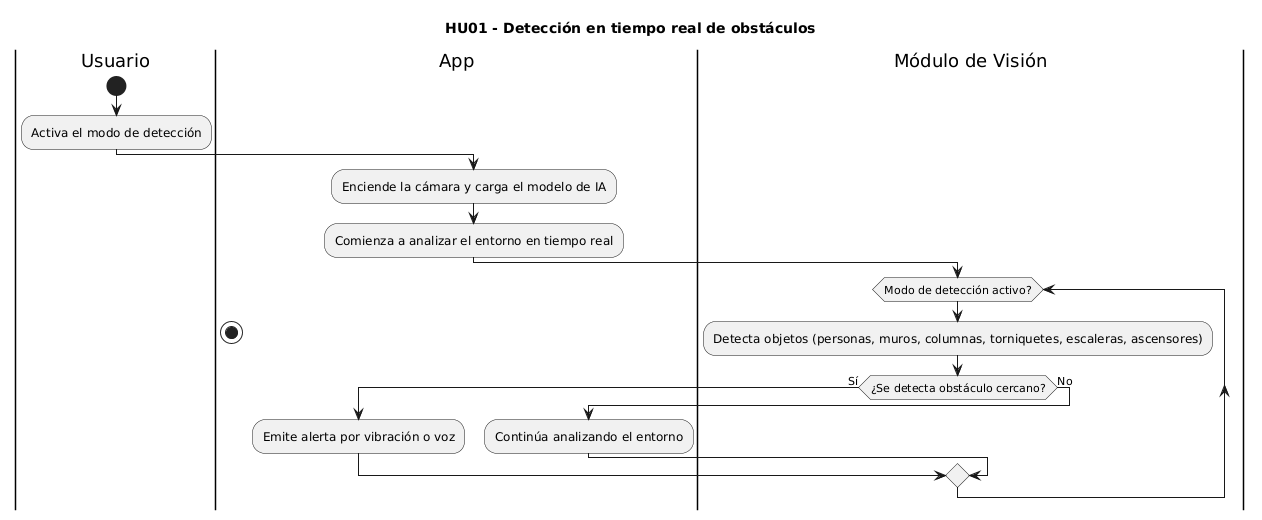

The diagram above was rendered by PlantUML. Its source (embedded in the PNG):
@startuml
title HU01 - Detección en tiempo real de obstáculos

|Usuario|
start
:Activa el modo de detección;

|App|
:Enciende la cámara y carga el modelo de IA;
:Comienza a analizar el entorno en tiempo real;

|Módulo de Visión|
while (Modo de detección activo?)
  :Detecta objetos (personas, muros, columnas, torniquetes, escaleras, ascensores);
  if (¿Se detecta obstáculo cercano?) then (Sí)
    |App|
    :Emite alerta por vibración o voz;
  else (No)
    :Continúa analizando el entorno;
  endif
endwhile

|App|
stop
@enduml